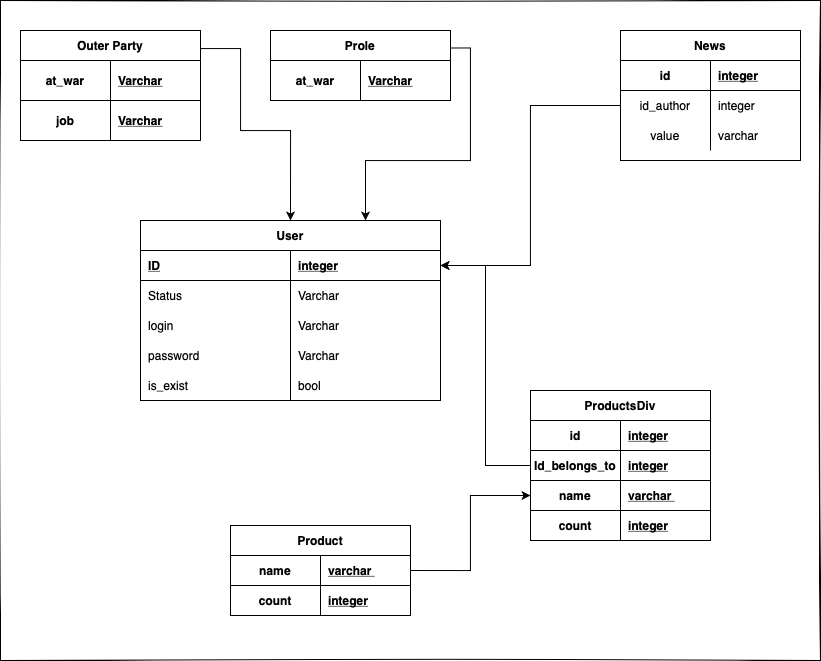

The diagram above was exported from draw.io. Its source (the exported page's mxGraphModel, read from the mxfile embedded in the PNG):
<mxGraphModel dx="1963" dy="1859" grid="1" gridSize="10" guides="1" tooltips="1" connect="1" arrows="1" fold="1" page="1" pageScale="1" pageWidth="850" pageHeight="1100" math="0" shadow="0" extFonts="Permanent Marker^https://fonts.googleapis.com/css?family=Permanent+Marker">
  <root>
    <mxCell id="0" />
    <mxCell id="1" parent="0" />
    <mxCell id="FLF5TrJWaWsU_TFi7T6H-27" value="" style="rounded=0;whiteSpace=wrap;html=1;sketch=1;" vertex="1" parent="1">
      <mxGeometry x="-10" y="-20" width="820" height="660" as="geometry" />
    </mxCell>
    <mxCell id="D-E0W59R-pasH_ax_BE0-46" value="User" style="shape=table;startSize=30;container=1;collapsible=1;childLayout=tableLayout;fixedRows=1;rowLines=0;fontStyle=1;align=center;resizeLast=1;" parent="1" vertex="1">
      <mxGeometry x="130" y="200" width="300" height="180" as="geometry" />
    </mxCell>
    <mxCell id="D-E0W59R-pasH_ax_BE0-47" value="" style="shape=tableRow;horizontal=0;startSize=0;swimlaneHead=0;swimlaneBody=0;fillColor=none;collapsible=0;dropTarget=0;points=[[0,0.5],[1,0.5]];portConstraint=eastwest;top=0;left=0;right=0;bottom=1;" parent="D-E0W59R-pasH_ax_BE0-46" vertex="1">
      <mxGeometry y="30" width="300" height="30" as="geometry" />
    </mxCell>
    <mxCell id="D-E0W59R-pasH_ax_BE0-49" value="ID" style="shape=partialRectangle;connectable=0;fillColor=none;top=0;left=0;bottom=0;right=0;align=left;spacingLeft=6;fontStyle=5;overflow=hidden;" parent="D-E0W59R-pasH_ax_BE0-47" vertex="1">
      <mxGeometry width="150" height="30" as="geometry">
        <mxRectangle width="150" height="30" as="alternateBounds" />
      </mxGeometry>
    </mxCell>
    <mxCell id="D-E0W59R-pasH_ax_BE0-59" value="integer" style="shape=partialRectangle;connectable=0;fillColor=none;top=0;left=0;bottom=0;right=0;align=left;spacingLeft=6;fontStyle=5;overflow=hidden;" parent="D-E0W59R-pasH_ax_BE0-47" vertex="1">
      <mxGeometry x="150" width="150" height="30" as="geometry">
        <mxRectangle width="150" height="30" as="alternateBounds" />
      </mxGeometry>
    </mxCell>
    <mxCell id="D-E0W59R-pasH_ax_BE0-50" value="" style="shape=tableRow;horizontal=0;startSize=0;swimlaneHead=0;swimlaneBody=0;fillColor=none;collapsible=0;dropTarget=0;points=[[0,0.5],[1,0.5]];portConstraint=eastwest;top=0;left=0;right=0;bottom=0;" parent="D-E0W59R-pasH_ax_BE0-46" vertex="1">
      <mxGeometry y="60" width="300" height="30" as="geometry" />
    </mxCell>
    <mxCell id="D-E0W59R-pasH_ax_BE0-52" value="Status" style="shape=partialRectangle;connectable=0;fillColor=none;top=0;left=0;bottom=0;right=0;align=left;spacingLeft=6;overflow=hidden;" parent="D-E0W59R-pasH_ax_BE0-50" vertex="1">
      <mxGeometry width="150" height="30" as="geometry">
        <mxRectangle width="150" height="30" as="alternateBounds" />
      </mxGeometry>
    </mxCell>
    <mxCell id="D-E0W59R-pasH_ax_BE0-60" value="Varchar" style="shape=partialRectangle;connectable=0;fillColor=none;top=0;left=0;bottom=0;right=0;align=left;spacingLeft=6;overflow=hidden;" parent="D-E0W59R-pasH_ax_BE0-50" vertex="1">
      <mxGeometry x="150" width="150" height="30" as="geometry">
        <mxRectangle width="150" height="30" as="alternateBounds" />
      </mxGeometry>
    </mxCell>
    <mxCell id="D-E0W59R-pasH_ax_BE0-53" value="" style="shape=tableRow;horizontal=0;startSize=0;swimlaneHead=0;swimlaneBody=0;fillColor=none;collapsible=0;dropTarget=0;points=[[0,0.5],[1,0.5]];portConstraint=eastwest;top=0;left=0;right=0;bottom=0;" parent="D-E0W59R-pasH_ax_BE0-46" vertex="1">
      <mxGeometry y="90" width="300" height="30" as="geometry" />
    </mxCell>
    <mxCell id="D-E0W59R-pasH_ax_BE0-55" value="login" style="shape=partialRectangle;connectable=0;fillColor=none;top=0;left=0;bottom=0;right=0;align=left;spacingLeft=6;overflow=hidden;" parent="D-E0W59R-pasH_ax_BE0-53" vertex="1">
      <mxGeometry width="150" height="30" as="geometry">
        <mxRectangle width="150" height="30" as="alternateBounds" />
      </mxGeometry>
    </mxCell>
    <mxCell id="D-E0W59R-pasH_ax_BE0-61" value="Varchar" style="shape=partialRectangle;connectable=0;fillColor=none;top=0;left=0;bottom=0;right=0;align=left;spacingLeft=6;overflow=hidden;" parent="D-E0W59R-pasH_ax_BE0-53" vertex="1">
      <mxGeometry x="150" width="150" height="30" as="geometry">
        <mxRectangle width="150" height="30" as="alternateBounds" />
      </mxGeometry>
    </mxCell>
    <mxCell id="D-E0W59R-pasH_ax_BE0-56" value="" style="shape=tableRow;horizontal=0;startSize=0;swimlaneHead=0;swimlaneBody=0;fillColor=none;collapsible=0;dropTarget=0;points=[[0,0.5],[1,0.5]];portConstraint=eastwest;top=0;left=0;right=0;bottom=0;" parent="D-E0W59R-pasH_ax_BE0-46" vertex="1">
      <mxGeometry y="120" width="300" height="30" as="geometry" />
    </mxCell>
    <mxCell id="D-E0W59R-pasH_ax_BE0-58" value="password" style="shape=partialRectangle;connectable=0;fillColor=none;top=0;left=0;bottom=0;right=0;align=left;spacingLeft=6;overflow=hidden;" parent="D-E0W59R-pasH_ax_BE0-56" vertex="1">
      <mxGeometry width="150" height="30" as="geometry">
        <mxRectangle width="150" height="30" as="alternateBounds" />
      </mxGeometry>
    </mxCell>
    <mxCell id="D-E0W59R-pasH_ax_BE0-62" value="Varchar" style="shape=partialRectangle;connectable=0;fillColor=none;top=0;left=0;bottom=0;right=0;align=left;spacingLeft=6;overflow=hidden;" parent="D-E0W59R-pasH_ax_BE0-56" vertex="1">
      <mxGeometry x="150" width="150" height="30" as="geometry">
        <mxRectangle width="150" height="30" as="alternateBounds" />
      </mxGeometry>
    </mxCell>
    <mxCell id="D-E0W59R-pasH_ax_BE0-63" style="shape=tableRow;horizontal=0;startSize=0;swimlaneHead=0;swimlaneBody=0;fillColor=none;collapsible=0;dropTarget=0;points=[[0,0.5],[1,0.5]];portConstraint=eastwest;top=0;left=0;right=0;bottom=0;" parent="D-E0W59R-pasH_ax_BE0-46" vertex="1">
      <mxGeometry y="150" width="300" height="30" as="geometry" />
    </mxCell>
    <mxCell id="D-E0W59R-pasH_ax_BE0-64" value="is_exist" style="shape=partialRectangle;connectable=0;fillColor=none;top=0;left=0;bottom=0;right=0;align=left;spacingLeft=6;overflow=hidden;" parent="D-E0W59R-pasH_ax_BE0-63" vertex="1">
      <mxGeometry width="150" height="30" as="geometry">
        <mxRectangle width="150" height="30" as="alternateBounds" />
      </mxGeometry>
    </mxCell>
    <mxCell id="D-E0W59R-pasH_ax_BE0-65" value="bool" style="shape=partialRectangle;connectable=0;fillColor=none;top=0;left=0;bottom=0;right=0;align=left;spacingLeft=6;overflow=hidden;" parent="D-E0W59R-pasH_ax_BE0-63" vertex="1">
      <mxGeometry x="150" width="150" height="30" as="geometry">
        <mxRectangle width="150" height="30" as="alternateBounds" />
      </mxGeometry>
    </mxCell>
    <mxCell id="D-E0W59R-pasH_ax_BE0-69" value="ProductsDiv" style="shape=table;startSize=30;container=1;collapsible=1;childLayout=tableLayout;fixedRows=1;rowLines=0;fontStyle=1;align=center;resizeLast=1;" parent="1" vertex="1">
      <mxGeometry x="520" y="370" width="180" height="150" as="geometry" />
    </mxCell>
    <mxCell id="FLF5TrJWaWsU_TFi7T6H-4" style="shape=tableRow;horizontal=0;startSize=0;swimlaneHead=0;swimlaneBody=0;fillColor=none;collapsible=0;dropTarget=0;points=[[0,0.5],[1,0.5]];portConstraint=eastwest;top=0;left=0;right=0;bottom=1;" vertex="1" parent="D-E0W59R-pasH_ax_BE0-69">
      <mxGeometry y="30" width="180" height="30" as="geometry" />
    </mxCell>
    <mxCell id="FLF5TrJWaWsU_TFi7T6H-5" value="id" style="shape=partialRectangle;connectable=0;fillColor=none;top=0;left=0;bottom=0;right=0;fontStyle=1;overflow=hidden;" vertex="1" parent="FLF5TrJWaWsU_TFi7T6H-4">
      <mxGeometry width="90" height="30" as="geometry">
        <mxRectangle width="90" height="30" as="alternateBounds" />
      </mxGeometry>
    </mxCell>
    <mxCell id="FLF5TrJWaWsU_TFi7T6H-6" value="integer" style="shape=partialRectangle;connectable=0;fillColor=none;top=0;left=0;bottom=0;right=0;align=left;spacingLeft=6;fontStyle=5;overflow=hidden;" vertex="1" parent="FLF5TrJWaWsU_TFi7T6H-4">
      <mxGeometry x="90" width="90" height="30" as="geometry">
        <mxRectangle width="90" height="30" as="alternateBounds" />
      </mxGeometry>
    </mxCell>
    <mxCell id="D-E0W59R-pasH_ax_BE0-70" value="" style="shape=tableRow;horizontal=0;startSize=0;swimlaneHead=0;swimlaneBody=0;fillColor=none;collapsible=0;dropTarget=0;points=[[0,0.5],[1,0.5]];portConstraint=eastwest;top=0;left=0;right=0;bottom=1;" parent="D-E0W59R-pasH_ax_BE0-69" vertex="1">
      <mxGeometry y="60" width="180" height="30" as="geometry" />
    </mxCell>
    <mxCell id="D-E0W59R-pasH_ax_BE0-71" value="Id_belongs_to" style="shape=partialRectangle;connectable=0;fillColor=none;top=0;left=0;bottom=0;right=0;fontStyle=1;overflow=hidden;" parent="D-E0W59R-pasH_ax_BE0-70" vertex="1">
      <mxGeometry width="90" height="30" as="geometry">
        <mxRectangle width="90" height="30" as="alternateBounds" />
      </mxGeometry>
    </mxCell>
    <mxCell id="D-E0W59R-pasH_ax_BE0-72" value="integer" style="shape=partialRectangle;connectable=0;fillColor=none;top=0;left=0;bottom=0;right=0;align=left;spacingLeft=6;fontStyle=5;overflow=hidden;" parent="D-E0W59R-pasH_ax_BE0-70" vertex="1">
      <mxGeometry x="90" width="90" height="30" as="geometry">
        <mxRectangle width="90" height="30" as="alternateBounds" />
      </mxGeometry>
    </mxCell>
    <mxCell id="FLF5TrJWaWsU_TFi7T6H-7" style="shape=tableRow;horizontal=0;startSize=0;swimlaneHead=0;swimlaneBody=0;fillColor=none;collapsible=0;dropTarget=0;points=[[0,0.5],[1,0.5]];portConstraint=eastwest;top=0;left=0;right=0;bottom=1;" vertex="1" parent="D-E0W59R-pasH_ax_BE0-69">
      <mxGeometry y="90" width="180" height="30" as="geometry" />
    </mxCell>
    <mxCell id="FLF5TrJWaWsU_TFi7T6H-8" value="name" style="shape=partialRectangle;connectable=0;fillColor=none;top=0;left=0;bottom=0;right=0;fontStyle=1;overflow=hidden;" vertex="1" parent="FLF5TrJWaWsU_TFi7T6H-7">
      <mxGeometry width="90" height="30" as="geometry">
        <mxRectangle width="90" height="30" as="alternateBounds" />
      </mxGeometry>
    </mxCell>
    <mxCell id="FLF5TrJWaWsU_TFi7T6H-9" value="varchar " style="shape=partialRectangle;connectable=0;fillColor=none;top=0;left=0;bottom=0;right=0;align=left;spacingLeft=6;fontStyle=5;overflow=hidden;" vertex="1" parent="FLF5TrJWaWsU_TFi7T6H-7">
      <mxGeometry x="90" width="90" height="30" as="geometry">
        <mxRectangle width="90" height="30" as="alternateBounds" />
      </mxGeometry>
    </mxCell>
    <mxCell id="FLF5TrJWaWsU_TFi7T6H-10" style="shape=tableRow;horizontal=0;startSize=0;swimlaneHead=0;swimlaneBody=0;fillColor=none;collapsible=0;dropTarget=0;points=[[0,0.5],[1,0.5]];portConstraint=eastwest;top=0;left=0;right=0;bottom=1;" vertex="1" parent="D-E0W59R-pasH_ax_BE0-69">
      <mxGeometry y="120" width="180" height="30" as="geometry" />
    </mxCell>
    <mxCell id="FLF5TrJWaWsU_TFi7T6H-11" value="count" style="shape=partialRectangle;connectable=0;fillColor=none;top=0;left=0;bottom=0;right=0;fontStyle=1;overflow=hidden;" vertex="1" parent="FLF5TrJWaWsU_TFi7T6H-10">
      <mxGeometry width="90" height="30" as="geometry">
        <mxRectangle width="90" height="30" as="alternateBounds" />
      </mxGeometry>
    </mxCell>
    <mxCell id="FLF5TrJWaWsU_TFi7T6H-12" value="integer" style="shape=partialRectangle;connectable=0;fillColor=none;top=0;left=0;bottom=0;right=0;align=left;spacingLeft=6;fontStyle=5;overflow=hidden;" vertex="1" parent="FLF5TrJWaWsU_TFi7T6H-10">
      <mxGeometry x="90" width="90" height="30" as="geometry">
        <mxRectangle width="90" height="30" as="alternateBounds" />
      </mxGeometry>
    </mxCell>
    <mxCell id="D-E0W59R-pasH_ax_BE0-82" style="edgeStyle=orthogonalEdgeStyle;rounded=0;orthogonalLoop=1;jettySize=auto;html=1;entryX=1;entryY=0.5;entryDx=0;entryDy=0;exitX=0;exitY=0.5;exitDx=0;exitDy=0;" parent="1" source="D-E0W59R-pasH_ax_BE0-70" target="D-E0W59R-pasH_ax_BE0-47" edge="1">
      <mxGeometry relative="1" as="geometry">
        <mxPoint x="520" y="115" as="sourcePoint" />
      </mxGeometry>
    </mxCell>
    <mxCell id="D-E0W59R-pasH_ax_BE0-83" value="News" style="shape=table;startSize=30;container=1;collapsible=1;childLayout=tableLayout;fixedRows=1;rowLines=0;fontStyle=1;align=center;resizeLast=1;" parent="1" vertex="1">
      <mxGeometry x="610" y="10" width="180" height="130" as="geometry" />
    </mxCell>
    <mxCell id="D-E0W59R-pasH_ax_BE0-84" value="" style="shape=tableRow;horizontal=0;startSize=0;swimlaneHead=0;swimlaneBody=0;fillColor=none;collapsible=0;dropTarget=0;points=[[0,0.5],[1,0.5]];portConstraint=eastwest;top=0;left=0;right=0;bottom=1;" parent="D-E0W59R-pasH_ax_BE0-83" vertex="1">
      <mxGeometry y="30" width="180" height="30" as="geometry" />
    </mxCell>
    <mxCell id="D-E0W59R-pasH_ax_BE0-85" value="id" style="shape=partialRectangle;connectable=0;fillColor=none;top=0;left=0;bottom=0;right=0;fontStyle=1;overflow=hidden;" parent="D-E0W59R-pasH_ax_BE0-84" vertex="1">
      <mxGeometry width="90" height="30" as="geometry">
        <mxRectangle width="90" height="30" as="alternateBounds" />
      </mxGeometry>
    </mxCell>
    <mxCell id="D-E0W59R-pasH_ax_BE0-86" value="integer" style="shape=partialRectangle;connectable=0;fillColor=none;top=0;left=0;bottom=0;right=0;align=left;spacingLeft=6;fontStyle=5;overflow=hidden;" parent="D-E0W59R-pasH_ax_BE0-84" vertex="1">
      <mxGeometry x="90" width="90" height="30" as="geometry">
        <mxRectangle width="90" height="30" as="alternateBounds" />
      </mxGeometry>
    </mxCell>
    <mxCell id="D-E0W59R-pasH_ax_BE0-87" value="" style="shape=tableRow;horizontal=0;startSize=0;swimlaneHead=0;swimlaneBody=0;fillColor=none;collapsible=0;dropTarget=0;points=[[0,0.5],[1,0.5]];portConstraint=eastwest;top=0;left=0;right=0;bottom=0;" parent="D-E0W59R-pasH_ax_BE0-83" vertex="1">
      <mxGeometry y="60" width="180" height="30" as="geometry" />
    </mxCell>
    <mxCell id="D-E0W59R-pasH_ax_BE0-88" value="id_author" style="shape=partialRectangle;connectable=0;fillColor=none;top=0;left=0;bottom=0;right=0;editable=1;overflow=hidden;" parent="D-E0W59R-pasH_ax_BE0-87" vertex="1">
      <mxGeometry width="90" height="30" as="geometry">
        <mxRectangle width="90" height="30" as="alternateBounds" />
      </mxGeometry>
    </mxCell>
    <mxCell id="D-E0W59R-pasH_ax_BE0-89" value="integer" style="shape=partialRectangle;connectable=0;fillColor=none;top=0;left=0;bottom=0;right=0;align=left;spacingLeft=6;overflow=hidden;" parent="D-E0W59R-pasH_ax_BE0-87" vertex="1">
      <mxGeometry x="90" width="90" height="30" as="geometry">
        <mxRectangle width="90" height="30" as="alternateBounds" />
      </mxGeometry>
    </mxCell>
    <mxCell id="FLF5TrJWaWsU_TFi7T6H-1" style="shape=tableRow;horizontal=0;startSize=0;swimlaneHead=0;swimlaneBody=0;fillColor=none;collapsible=0;dropTarget=0;points=[[0,0.5],[1,0.5]];portConstraint=eastwest;top=0;left=0;right=0;bottom=0;" vertex="1" parent="D-E0W59R-pasH_ax_BE0-83">
      <mxGeometry y="90" width="180" height="30" as="geometry" />
    </mxCell>
    <mxCell id="FLF5TrJWaWsU_TFi7T6H-2" value="value" style="shape=partialRectangle;connectable=0;fillColor=none;top=0;left=0;bottom=0;right=0;editable=1;overflow=hidden;" vertex="1" parent="FLF5TrJWaWsU_TFi7T6H-1">
      <mxGeometry width="90" height="30" as="geometry">
        <mxRectangle width="90" height="30" as="alternateBounds" />
      </mxGeometry>
    </mxCell>
    <mxCell id="FLF5TrJWaWsU_TFi7T6H-3" value="varchar" style="shape=partialRectangle;connectable=0;fillColor=none;top=0;left=0;bottom=0;right=0;align=left;spacingLeft=6;overflow=hidden;" vertex="1" parent="FLF5TrJWaWsU_TFi7T6H-1">
      <mxGeometry x="90" width="90" height="30" as="geometry">
        <mxRectangle width="90" height="30" as="alternateBounds" />
      </mxGeometry>
    </mxCell>
    <mxCell id="D-E0W59R-pasH_ax_BE0-97" style="edgeStyle=orthogonalEdgeStyle;rounded=0;orthogonalLoop=1;jettySize=auto;html=1;exitX=0;exitY=0.5;exitDx=0;exitDy=0;entryX=1;entryY=0.5;entryDx=0;entryDy=0;" parent="1" source="D-E0W59R-pasH_ax_BE0-87" target="D-E0W59R-pasH_ax_BE0-47" edge="1">
      <mxGeometry relative="1" as="geometry" />
    </mxCell>
    <mxCell id="D-E0W59R-pasH_ax_BE0-111" style="edgeStyle=orthogonalEdgeStyle;rounded=0;orthogonalLoop=1;jettySize=auto;html=1;exitX=1;exitY=0.25;exitDx=0;exitDy=0;entryX=0.75;entryY=0;entryDx=0;entryDy=0;" parent="1" source="D-E0W59R-pasH_ax_BE0-98" target="D-E0W59R-pasH_ax_BE0-46" edge="1">
      <mxGeometry relative="1" as="geometry" />
    </mxCell>
    <mxCell id="D-E0W59R-pasH_ax_BE0-98" value="Prole" style="shape=table;startSize=30;container=1;collapsible=1;childLayout=tableLayout;fixedRows=1;rowLines=0;fontStyle=1;align=center;resizeLast=1;" parent="1" vertex="1">
      <mxGeometry x="260" y="10" width="180" height="70" as="geometry" />
    </mxCell>
    <mxCell id="D-E0W59R-pasH_ax_BE0-99" value="" style="shape=tableRow;horizontal=0;startSize=0;swimlaneHead=0;swimlaneBody=0;fillColor=none;collapsible=0;dropTarget=0;points=[[0,0.5],[1,0.5]];portConstraint=eastwest;top=0;left=0;right=0;bottom=1;" parent="D-E0W59R-pasH_ax_BE0-98" vertex="1">
      <mxGeometry y="30" width="180" height="40" as="geometry" />
    </mxCell>
    <mxCell id="D-E0W59R-pasH_ax_BE0-100" value="at_war" style="shape=partialRectangle;connectable=0;fillColor=none;top=0;left=0;bottom=0;right=0;fontStyle=1;overflow=hidden;" parent="D-E0W59R-pasH_ax_BE0-99" vertex="1">
      <mxGeometry width="90" height="40" as="geometry">
        <mxRectangle width="90" height="40" as="alternateBounds" />
      </mxGeometry>
    </mxCell>
    <mxCell id="D-E0W59R-pasH_ax_BE0-101" value="Varchar" style="shape=partialRectangle;connectable=0;fillColor=none;top=0;left=0;bottom=0;right=0;align=left;spacingLeft=6;fontStyle=5;overflow=hidden;" parent="D-E0W59R-pasH_ax_BE0-99" vertex="1">
      <mxGeometry x="90" width="90" height="40" as="geometry">
        <mxRectangle width="90" height="40" as="alternateBounds" />
      </mxGeometry>
    </mxCell>
    <mxCell id="D-E0W59R-pasH_ax_BE0-116" style="edgeStyle=orthogonalEdgeStyle;rounded=0;orthogonalLoop=1;jettySize=auto;html=1;exitX=1;exitY=0.25;exitDx=0;exitDy=0;entryX=0.5;entryY=0;entryDx=0;entryDy=0;" parent="1" source="D-E0W59R-pasH_ax_BE0-112" target="D-E0W59R-pasH_ax_BE0-46" edge="1">
      <mxGeometry relative="1" as="geometry">
        <Array as="points">
          <mxPoint x="190" y="28" />
          <mxPoint x="230" y="28" />
          <mxPoint x="230" y="110" />
          <mxPoint x="280" y="110" />
        </Array>
      </mxGeometry>
    </mxCell>
    <mxCell id="D-E0W59R-pasH_ax_BE0-112" value="Outer Party" style="shape=table;startSize=30;container=1;collapsible=1;childLayout=tableLayout;fixedRows=1;rowLines=0;fontStyle=1;align=center;resizeLast=1;" parent="1" vertex="1">
      <mxGeometry x="10" y="10" width="180" height="110" as="geometry" />
    </mxCell>
    <mxCell id="D-E0W59R-pasH_ax_BE0-113" value="" style="shape=tableRow;horizontal=0;startSize=0;swimlaneHead=0;swimlaneBody=0;fillColor=none;collapsible=0;dropTarget=0;points=[[0,0.5],[1,0.5]];portConstraint=eastwest;top=0;left=0;right=0;bottom=1;" parent="D-E0W59R-pasH_ax_BE0-112" vertex="1">
      <mxGeometry y="30" width="180" height="40" as="geometry" />
    </mxCell>
    <mxCell id="D-E0W59R-pasH_ax_BE0-114" value="at_war" style="shape=partialRectangle;connectable=0;fillColor=none;top=0;left=0;bottom=0;right=0;fontStyle=1;overflow=hidden;" parent="D-E0W59R-pasH_ax_BE0-113" vertex="1">
      <mxGeometry width="90" height="40" as="geometry">
        <mxRectangle width="90" height="40" as="alternateBounds" />
      </mxGeometry>
    </mxCell>
    <mxCell id="D-E0W59R-pasH_ax_BE0-115" value="Varchar" style="shape=partialRectangle;connectable=0;fillColor=none;top=0;left=0;bottom=0;right=0;align=left;spacingLeft=6;fontStyle=5;overflow=hidden;" parent="D-E0W59R-pasH_ax_BE0-113" vertex="1">
      <mxGeometry x="90" width="90" height="40" as="geometry">
        <mxRectangle width="90" height="40" as="alternateBounds" />
      </mxGeometry>
    </mxCell>
    <mxCell id="D-E0W59R-pasH_ax_BE0-117" style="shape=tableRow;horizontal=0;startSize=0;swimlaneHead=0;swimlaneBody=0;fillColor=none;collapsible=0;dropTarget=0;points=[[0,0.5],[1,0.5]];portConstraint=eastwest;top=0;left=0;right=0;bottom=1;" parent="D-E0W59R-pasH_ax_BE0-112" vertex="1">
      <mxGeometry y="70" width="180" height="40" as="geometry" />
    </mxCell>
    <mxCell id="D-E0W59R-pasH_ax_BE0-118" value="job" style="shape=partialRectangle;connectable=0;fillColor=none;top=0;left=0;bottom=0;right=0;fontStyle=1;overflow=hidden;" parent="D-E0W59R-pasH_ax_BE0-117" vertex="1">
      <mxGeometry width="90" height="40" as="geometry">
        <mxRectangle width="90" height="40" as="alternateBounds" />
      </mxGeometry>
    </mxCell>
    <mxCell id="D-E0W59R-pasH_ax_BE0-119" value="Varchar" style="shape=partialRectangle;connectable=0;fillColor=none;top=0;left=0;bottom=0;right=0;align=left;spacingLeft=6;fontStyle=5;overflow=hidden;" parent="D-E0W59R-pasH_ax_BE0-117" vertex="1">
      <mxGeometry x="90" width="90" height="40" as="geometry">
        <mxRectangle width="90" height="40" as="alternateBounds" />
      </mxGeometry>
    </mxCell>
    <mxCell id="FLF5TrJWaWsU_TFi7T6H-13" value="Product" style="shape=table;startSize=30;container=1;collapsible=1;childLayout=tableLayout;fixedRows=1;rowLines=0;fontStyle=1;align=center;resizeLast=1;" vertex="1" parent="1">
      <mxGeometry x="220" y="505" width="180" height="90" as="geometry" />
    </mxCell>
    <mxCell id="FLF5TrJWaWsU_TFi7T6H-20" style="shape=tableRow;horizontal=0;startSize=0;swimlaneHead=0;swimlaneBody=0;fillColor=none;collapsible=0;dropTarget=0;points=[[0,0.5],[1,0.5]];portConstraint=eastwest;top=0;left=0;right=0;bottom=1;" vertex="1" parent="FLF5TrJWaWsU_TFi7T6H-13">
      <mxGeometry y="30" width="180" height="30" as="geometry" />
    </mxCell>
    <mxCell id="FLF5TrJWaWsU_TFi7T6H-21" value="name" style="shape=partialRectangle;connectable=0;fillColor=none;top=0;left=0;bottom=0;right=0;fontStyle=1;overflow=hidden;" vertex="1" parent="FLF5TrJWaWsU_TFi7T6H-20">
      <mxGeometry width="90" height="30" as="geometry">
        <mxRectangle width="90" height="30" as="alternateBounds" />
      </mxGeometry>
    </mxCell>
    <mxCell id="FLF5TrJWaWsU_TFi7T6H-22" value="varchar " style="shape=partialRectangle;connectable=0;fillColor=none;top=0;left=0;bottom=0;right=0;align=left;spacingLeft=6;fontStyle=5;overflow=hidden;" vertex="1" parent="FLF5TrJWaWsU_TFi7T6H-20">
      <mxGeometry x="90" width="90" height="30" as="geometry">
        <mxRectangle width="90" height="30" as="alternateBounds" />
      </mxGeometry>
    </mxCell>
    <mxCell id="FLF5TrJWaWsU_TFi7T6H-23" style="shape=tableRow;horizontal=0;startSize=0;swimlaneHead=0;swimlaneBody=0;fillColor=none;collapsible=0;dropTarget=0;points=[[0,0.5],[1,0.5]];portConstraint=eastwest;top=0;left=0;right=0;bottom=1;" vertex="1" parent="FLF5TrJWaWsU_TFi7T6H-13">
      <mxGeometry y="60" width="180" height="30" as="geometry" />
    </mxCell>
    <mxCell id="FLF5TrJWaWsU_TFi7T6H-24" value="count" style="shape=partialRectangle;connectable=0;fillColor=none;top=0;left=0;bottom=0;right=0;fontStyle=1;overflow=hidden;" vertex="1" parent="FLF5TrJWaWsU_TFi7T6H-23">
      <mxGeometry width="90" height="30" as="geometry">
        <mxRectangle width="90" height="30" as="alternateBounds" />
      </mxGeometry>
    </mxCell>
    <mxCell id="FLF5TrJWaWsU_TFi7T6H-25" value="integer" style="shape=partialRectangle;connectable=0;fillColor=none;top=0;left=0;bottom=0;right=0;align=left;spacingLeft=6;fontStyle=5;overflow=hidden;" vertex="1" parent="FLF5TrJWaWsU_TFi7T6H-23">
      <mxGeometry x="90" width="90" height="30" as="geometry">
        <mxRectangle width="90" height="30" as="alternateBounds" />
      </mxGeometry>
    </mxCell>
    <mxCell id="FLF5TrJWaWsU_TFi7T6H-26" style="edgeStyle=orthogonalEdgeStyle;rounded=0;orthogonalLoop=1;jettySize=auto;html=1;exitX=1;exitY=0.5;exitDx=0;exitDy=0;entryX=0;entryY=0.5;entryDx=0;entryDy=0;" edge="1" parent="1" source="FLF5TrJWaWsU_TFi7T6H-20" target="FLF5TrJWaWsU_TFi7T6H-7">
      <mxGeometry relative="1" as="geometry" />
    </mxCell>
  </root>
</mxGraphModel>